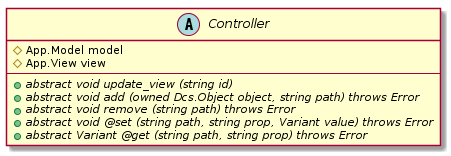

The diagram above was rendered by PlantUML. Its source (embedded in the PNG):
@startuml

abstract class Controller {
    #App.Model model
    #App.View view
    ----
    +{abstract}abstract void update_view (string id)
    +{abstract}abstract void add (owned Dcs.Object object, string path) throws Error
    +{abstract}abstract void remove (string path) throws Error
    +{abstract}abstract void @set (string path, string prop, Variant value) throws Error
    +{abstract}abstract Variant @get (string path, string prop) throws Error
}

@enduml